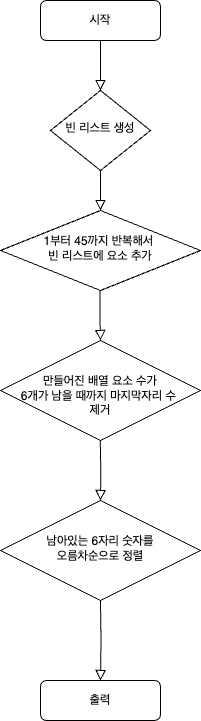

The diagram above was exported from draw.io. Its source (the exported page's mxGraphModel, read from the mxfile embedded in the PNG):
<mxGraphModel dx="830" dy="375" grid="1" gridSize="10" guides="1" tooltips="1" connect="1" arrows="1" fold="1" page="1" pageScale="1" pageWidth="827" pageHeight="1169" math="0" shadow="0">
  <root>
    <mxCell id="WIyWlLk6GJQsqaUBKTNV-0" />
    <mxCell id="WIyWlLk6GJQsqaUBKTNV-1" parent="WIyWlLk6GJQsqaUBKTNV-0" />
    <mxCell id="WIyWlLk6GJQsqaUBKTNV-2" value="" style="rounded=0;html=1;jettySize=auto;orthogonalLoop=1;fontSize=11;endArrow=block;endFill=0;endSize=8;strokeWidth=1;shadow=0;labelBackgroundColor=none;edgeStyle=orthogonalEdgeStyle;" parent="WIyWlLk6GJQsqaUBKTNV-1" source="WIyWlLk6GJQsqaUBKTNV-3" target="WIyWlLk6GJQsqaUBKTNV-6" edge="1">
      <mxGeometry relative="1" as="geometry" />
    </mxCell>
    <mxCell id="WIyWlLk6GJQsqaUBKTNV-3" value="시작" style="rounded=1;whiteSpace=wrap;html=1;fontSize=12;glass=0;strokeWidth=1;shadow=0;" parent="WIyWlLk6GJQsqaUBKTNV-1" vertex="1">
      <mxGeometry x="160" y="80" width="120" height="40" as="geometry" />
    </mxCell>
    <mxCell id="WIyWlLk6GJQsqaUBKTNV-4" value="" style="rounded=0;html=1;jettySize=auto;orthogonalLoop=1;fontSize=11;endArrow=block;endFill=0;endSize=8;strokeWidth=1;shadow=0;labelBackgroundColor=none;edgeStyle=orthogonalEdgeStyle;" parent="WIyWlLk6GJQsqaUBKTNV-1" source="WIyWlLk6GJQsqaUBKTNV-6" target="WIyWlLk6GJQsqaUBKTNV-10" edge="1">
      <mxGeometry y="20" relative="1" as="geometry">
        <mxPoint as="offset" />
      </mxGeometry>
    </mxCell>
    <mxCell id="WIyWlLk6GJQsqaUBKTNV-6" value="빈 리스트 생성" style="rhombus;whiteSpace=wrap;html=1;shadow=0;fontFamily=Helvetica;fontSize=12;align=center;strokeWidth=1;spacing=6;spacingTop=-4;" parent="WIyWlLk6GJQsqaUBKTNV-1" vertex="1">
      <mxGeometry x="170" y="170" width="100" height="80" as="geometry" />
    </mxCell>
    <mxCell id="WIyWlLk6GJQsqaUBKTNV-8" value="" style="rounded=0;html=1;jettySize=auto;orthogonalLoop=1;fontSize=11;endArrow=block;endFill=0;endSize=8;strokeWidth=1;shadow=0;labelBackgroundColor=none;edgeStyle=orthogonalEdgeStyle;" parent="WIyWlLk6GJQsqaUBKTNV-1" target="WIyWlLk6GJQsqaUBKTNV-11" edge="1">
      <mxGeometry x="0.329" y="20" relative="1" as="geometry">
        <mxPoint as="offset" />
        <mxPoint x="220" y="680" as="sourcePoint" />
      </mxGeometry>
    </mxCell>
    <mxCell id="WIyWlLk6GJQsqaUBKTNV-10" value="1부터 45까지 반복해서&amp;nbsp;&lt;br&gt;빈 리스트에 요소 추가" style="rhombus;whiteSpace=wrap;html=1;shadow=0;fontFamily=Helvetica;fontSize=12;align=center;strokeWidth=1;spacing=6;spacingTop=-4;" parent="WIyWlLk6GJQsqaUBKTNV-1" vertex="1">
      <mxGeometry x="120" y="290" width="200" height="80" as="geometry" />
    </mxCell>
    <mxCell id="WIyWlLk6GJQsqaUBKTNV-11" value="출력" style="rounded=1;whiteSpace=wrap;html=1;fontSize=12;glass=0;strokeWidth=1;shadow=0;" parent="WIyWlLk6GJQsqaUBKTNV-1" vertex="1">
      <mxGeometry x="160" y="760" width="120" height="40" as="geometry" />
    </mxCell>
    <mxCell id="go-b3evPHIWBaJoVUY4q-1" value="&lt;br&gt;만들어진 배열 요소 수가 &lt;br&gt;6개가&amp;nbsp;남을 때까지 마지막자리 수&amp;nbsp;&lt;br&gt;제거" style="rhombus;whiteSpace=wrap;html=1;shadow=0;fontFamily=Helvetica;fontSize=12;align=center;strokeWidth=1;spacing=6;spacingTop=-4;" vertex="1" parent="WIyWlLk6GJQsqaUBKTNV-1">
      <mxGeometry x="120" y="420" width="200" height="100" as="geometry" />
    </mxCell>
    <mxCell id="go-b3evPHIWBaJoVUY4q-2" value="" style="rounded=0;html=1;jettySize=auto;orthogonalLoop=1;fontSize=11;endArrow=block;endFill=0;endSize=8;strokeWidth=1;shadow=0;labelBackgroundColor=none;edgeStyle=orthogonalEdgeStyle;entryX=0.5;entryY=0;entryDx=0;entryDy=0;" edge="1" parent="WIyWlLk6GJQsqaUBKTNV-1" target="go-b3evPHIWBaJoVUY4q-1">
      <mxGeometry y="20" relative="1" as="geometry">
        <mxPoint as="offset" />
        <mxPoint x="219.49" y="370" as="sourcePoint" />
        <mxPoint x="219.49" y="410" as="targetPoint" />
        <Array as="points">
          <mxPoint x="219" y="400" />
          <mxPoint x="220" y="400" />
        </Array>
      </mxGeometry>
    </mxCell>
    <mxCell id="go-b3evPHIWBaJoVUY4q-3" value="남아있는 6자리 숫자를&lt;br&gt;오름차순으로 정렬" style="rhombus;whiteSpace=wrap;html=1;shadow=0;fontFamily=Helvetica;fontSize=12;align=center;strokeWidth=1;spacing=6;spacingTop=-4;" vertex="1" parent="WIyWlLk6GJQsqaUBKTNV-1">
      <mxGeometry x="120" y="580" width="200" height="100" as="geometry" />
    </mxCell>
    <mxCell id="go-b3evPHIWBaJoVUY4q-4" value="" style="rounded=0;html=1;jettySize=auto;orthogonalLoop=1;fontSize=11;endArrow=block;endFill=0;endSize=8;strokeWidth=1;shadow=0;labelBackgroundColor=none;edgeStyle=orthogonalEdgeStyle;entryX=0.5;entryY=0;entryDx=0;entryDy=0;" edge="1" parent="WIyWlLk6GJQsqaUBKTNV-1" target="go-b3evPHIWBaJoVUY4q-3">
      <mxGeometry y="20" relative="1" as="geometry">
        <mxPoint as="offset" />
        <mxPoint x="219.75" y="520" as="sourcePoint" />
        <mxPoint x="220.26" y="570" as="targetPoint" />
        <Array as="points" />
      </mxGeometry>
    </mxCell>
  </root>
</mxGraphModel>